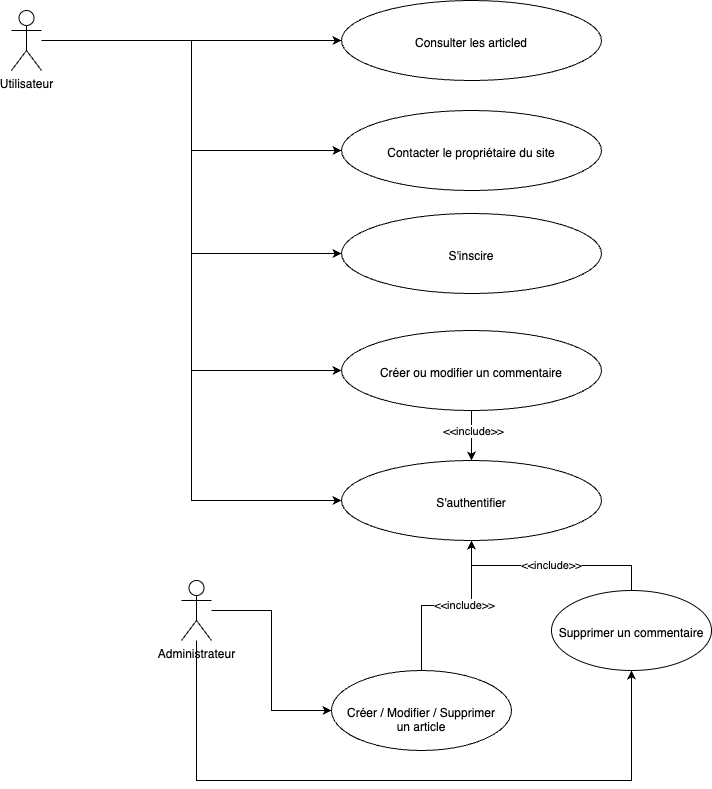

The diagram above was exported from draw.io. Its source (the exported page's mxGraphModel, read from the mxfile embedded in the PNG):
<mxGraphModel dx="1482" dy="854" grid="1" gridSize="10" guides="1" tooltips="1" connect="1" arrows="1" fold="1" page="1" pageScale="1" pageWidth="827" pageHeight="1169" math="0" shadow="0">
  <root>
    <mxCell id="WIyWlLk6GJQsqaUBKTNV-0" />
    <mxCell id="WIyWlLk6GJQsqaUBKTNV-1" parent="WIyWlLk6GJQsqaUBKTNV-0" />
    <mxCell id="o1o2MqolpH0hC_7g3nsS-5" value="" style="edgeStyle=orthogonalEdgeStyle;rounded=0;orthogonalLoop=1;jettySize=auto;html=1;" parent="WIyWlLk6GJQsqaUBKTNV-1" source="o1o2MqolpH0hC_7g3nsS-0" target="o1o2MqolpH0hC_7g3nsS-4" edge="1">
      <mxGeometry relative="1" as="geometry" />
    </mxCell>
    <mxCell id="o1o2MqolpH0hC_7g3nsS-27" style="edgeStyle=orthogonalEdgeStyle;rounded=0;orthogonalLoop=1;jettySize=auto;html=1;entryX=0;entryY=0.5;entryDx=0;entryDy=0;" parent="WIyWlLk6GJQsqaUBKTNV-1" source="o1o2MqolpH0hC_7g3nsS-0" target="o1o2MqolpH0hC_7g3nsS-6" edge="1">
      <mxGeometry relative="1" as="geometry" />
    </mxCell>
    <mxCell id="o1o2MqolpH0hC_7g3nsS-28" style="edgeStyle=orthogonalEdgeStyle;rounded=0;orthogonalLoop=1;jettySize=auto;html=1;entryX=0;entryY=0.5;entryDx=0;entryDy=0;" parent="WIyWlLk6GJQsqaUBKTNV-1" source="o1o2MqolpH0hC_7g3nsS-0" target="o1o2MqolpH0hC_7g3nsS-7" edge="1">
      <mxGeometry relative="1" as="geometry" />
    </mxCell>
    <mxCell id="o1o2MqolpH0hC_7g3nsS-29" style="edgeStyle=orthogonalEdgeStyle;rounded=0;orthogonalLoop=1;jettySize=auto;html=1;entryX=0;entryY=0.5;entryDx=0;entryDy=0;" parent="WIyWlLk6GJQsqaUBKTNV-1" source="o1o2MqolpH0hC_7g3nsS-0" target="o1o2MqolpH0hC_7g3nsS-8" edge="1">
      <mxGeometry relative="1" as="geometry" />
    </mxCell>
    <mxCell id="o1o2MqolpH0hC_7g3nsS-30" style="edgeStyle=orthogonalEdgeStyle;rounded=0;orthogonalLoop=1;jettySize=auto;html=1;entryX=0;entryY=0.5;entryDx=0;entryDy=0;" parent="WIyWlLk6GJQsqaUBKTNV-1" source="o1o2MqolpH0hC_7g3nsS-0" target="o1o2MqolpH0hC_7g3nsS-9" edge="1">
      <mxGeometry relative="1" as="geometry" />
    </mxCell>
    <mxCell id="o1o2MqolpH0hC_7g3nsS-0" value="Utilisateur&lt;br&gt;" style="shape=umlActor;verticalLabelPosition=bottom;verticalAlign=top;html=1;outlineConnect=0;" parent="WIyWlLk6GJQsqaUBKTNV-1" vertex="1">
      <mxGeometry x="110" y="120" width="30" height="60" as="geometry" />
    </mxCell>
    <mxCell id="o1o2MqolpH0hC_7g3nsS-22" style="edgeStyle=orthogonalEdgeStyle;rounded=0;orthogonalLoop=1;jettySize=auto;html=1;entryX=0;entryY=0.5;entryDx=0;entryDy=0;" parent="WIyWlLk6GJQsqaUBKTNV-1" source="o1o2MqolpH0hC_7g3nsS-2" target="o1o2MqolpH0hC_7g3nsS-13" edge="1">
      <mxGeometry relative="1" as="geometry" />
    </mxCell>
    <mxCell id="o1o2MqolpH0hC_7g3nsS-31" style="edgeStyle=orthogonalEdgeStyle;rounded=0;orthogonalLoop=1;jettySize=auto;html=1;entryX=0.5;entryY=1;entryDx=0;entryDy=0;" parent="WIyWlLk6GJQsqaUBKTNV-1" source="o1o2MqolpH0hC_7g3nsS-2" target="o1o2MqolpH0hC_7g3nsS-11" edge="1">
      <mxGeometry relative="1" as="geometry">
        <Array as="points">
          <mxPoint x="295" y="890" />
          <mxPoint x="730" y="890" />
        </Array>
      </mxGeometry>
    </mxCell>
    <mxCell id="o1o2MqolpH0hC_7g3nsS-2" value="Administrateur" style="shape=umlActor;verticalLabelPosition=bottom;verticalAlign=top;html=1;outlineConnect=0;" parent="WIyWlLk6GJQsqaUBKTNV-1" vertex="1">
      <mxGeometry x="280" y="690" width="30" height="60" as="geometry" />
    </mxCell>
    <mxCell id="o1o2MqolpH0hC_7g3nsS-4" value="&lt;br&gt;&lt;br&gt;Consulter les articled" style="ellipse;whiteSpace=wrap;html=1;verticalAlign=top;" parent="WIyWlLk6GJQsqaUBKTNV-1" vertex="1">
      <mxGeometry x="440" y="110" width="260" height="80" as="geometry" />
    </mxCell>
    <mxCell id="o1o2MqolpH0hC_7g3nsS-6" value="&lt;br&gt;&lt;br&gt;Contacter le propriétaire du site" style="ellipse;whiteSpace=wrap;html=1;verticalAlign=top;" parent="WIyWlLk6GJQsqaUBKTNV-1" vertex="1">
      <mxGeometry x="440" y="220" width="260" height="80" as="geometry" />
    </mxCell>
    <mxCell id="o1o2MqolpH0hC_7g3nsS-7" value="&lt;br&gt;&lt;br&gt;S'inscire" style="ellipse;whiteSpace=wrap;html=1;verticalAlign=top;" parent="WIyWlLk6GJQsqaUBKTNV-1" vertex="1">
      <mxGeometry x="440" y="323" width="260" height="80" as="geometry" />
    </mxCell>
    <mxCell id="o1o2MqolpH0hC_7g3nsS-17" style="edgeStyle=orthogonalEdgeStyle;rounded=0;orthogonalLoop=1;jettySize=auto;html=1;" parent="WIyWlLk6GJQsqaUBKTNV-1" source="o1o2MqolpH0hC_7g3nsS-8" target="o1o2MqolpH0hC_7g3nsS-9" edge="1">
      <mxGeometry relative="1" as="geometry" />
    </mxCell>
    <mxCell id="o1o2MqolpH0hC_7g3nsS-26" value="&amp;lt;&amp;lt;include&amp;gt;&amp;gt;" style="edgeLabel;html=1;align=center;verticalAlign=middle;resizable=0;points=[];" parent="o1o2MqolpH0hC_7g3nsS-17" vertex="1" connectable="0">
      <mxGeometry x="-0.1927" y="1" relative="1" as="geometry">
        <mxPoint as="offset" />
      </mxGeometry>
    </mxCell>
    <mxCell id="o1o2MqolpH0hC_7g3nsS-8" value="&lt;br&gt;&lt;br&gt;Créer ou modifier un commentaire" style="ellipse;whiteSpace=wrap;html=1;verticalAlign=top;" parent="WIyWlLk6GJQsqaUBKTNV-1" vertex="1">
      <mxGeometry x="440" y="440" width="260" height="80" as="geometry" />
    </mxCell>
    <mxCell id="o1o2MqolpH0hC_7g3nsS-9" value="&lt;br&gt;&lt;br&gt;S'authentifier" style="ellipse;whiteSpace=wrap;html=1;verticalAlign=top;" parent="WIyWlLk6GJQsqaUBKTNV-1" vertex="1">
      <mxGeometry x="440" y="570" width="260" height="80" as="geometry" />
    </mxCell>
    <mxCell id="o1o2MqolpH0hC_7g3nsS-25" value="&amp;lt;&amp;lt;include&amp;gt;&amp;gt;" style="edgeStyle=orthogonalEdgeStyle;rounded=0;orthogonalLoop=1;jettySize=auto;html=1;entryX=0.5;entryY=1;entryDx=0;entryDy=0;" parent="WIyWlLk6GJQsqaUBKTNV-1" source="o1o2MqolpH0hC_7g3nsS-11" target="o1o2MqolpH0hC_7g3nsS-9" edge="1">
      <mxGeometry relative="1" as="geometry" />
    </mxCell>
    <mxCell id="o1o2MqolpH0hC_7g3nsS-11" value="&lt;br&gt;&lt;br&gt;Supprimer un commentaire" style="ellipse;whiteSpace=wrap;html=1;verticalAlign=top;" parent="WIyWlLk6GJQsqaUBKTNV-1" vertex="1">
      <mxGeometry x="650" y="700" width="160" height="80" as="geometry" />
    </mxCell>
    <mxCell id="o1o2MqolpH0hC_7g3nsS-19" style="edgeStyle=orthogonalEdgeStyle;rounded=0;orthogonalLoop=1;jettySize=auto;html=1;" parent="WIyWlLk6GJQsqaUBKTNV-1" source="o1o2MqolpH0hC_7g3nsS-13" target="o1o2MqolpH0hC_7g3nsS-9" edge="1">
      <mxGeometry relative="1" as="geometry" />
    </mxCell>
    <mxCell id="o1o2MqolpH0hC_7g3nsS-20" value="&amp;lt;&amp;lt;include&amp;gt;&amp;gt;" style="edgeLabel;html=1;align=center;verticalAlign=middle;resizable=0;points=[];" parent="o1o2MqolpH0hC_7g3nsS-19" vertex="1" connectable="0">
      <mxGeometry x="0.1879" y="1" relative="1" as="geometry">
        <mxPoint as="offset" />
      </mxGeometry>
    </mxCell>
    <mxCell id="o1o2MqolpH0hC_7g3nsS-13" value="&lt;br&gt;&lt;br&gt;Créer / Modifier / Supprimer&lt;br&gt;un article" style="ellipse;whiteSpace=wrap;html=1;verticalAlign=top;" parent="WIyWlLk6GJQsqaUBKTNV-1" vertex="1">
      <mxGeometry x="430" y="780" width="180" height="80" as="geometry" />
    </mxCell>
  </root>
</mxGraphModel>